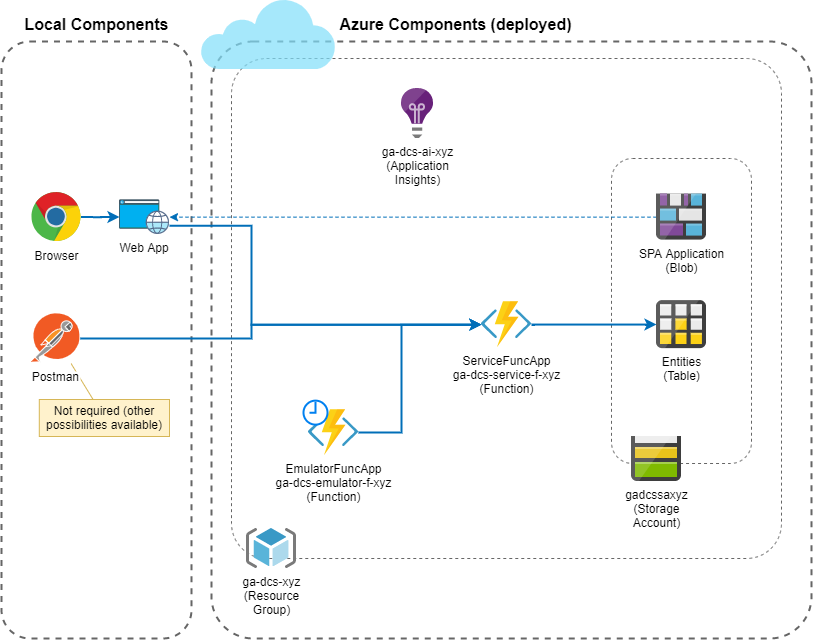

The diagram above was exported from draw.io. Its source (the exported page's mxGraphModel, read from the mxfile embedded in the PNG):
<mxGraphModel dx="1673" dy="967" grid="1" gridSize="10" guides="1" tooltips="1" connect="1" arrows="1" fold="1" page="1" pageScale="1" pageWidth="1169" pageHeight="827" math="0" shadow="0">
  <root>
    <mxCell id="0" />
    <mxCell id="1" parent="0" />
    <mxCell id="HuW0xugg8d7JSMEG8jYq-12" value="" style="rounded=1;whiteSpace=wrap;html=1;fillColor=none;strokeColor=#666666;fontColor=#333333;dashed=1;strokeWidth=2;" vertex="1" parent="1">
      <mxGeometry x="160" y="141" width="190" height="597" as="geometry" />
    </mxCell>
    <mxCell id="F-UaSHZblVmcvYdZaBVm-35" value="" style="rounded=1;whiteSpace=wrap;html=1;fillColor=none;strokeColor=#666666;fontColor=#333333;dashed=1;arcSize=7;strokeWidth=2;" parent="1" vertex="1">
      <mxGeometry x="370" y="141" width="600" height="597" as="geometry" />
    </mxCell>
    <mxCell id="F-UaSHZblVmcvYdZaBVm-48" value="" style="rounded=1;whiteSpace=wrap;html=1;fillColor=none;strokeColor=#666666;fontColor=#333333;dashed=1;" parent="1" vertex="1">
      <mxGeometry x="770" y="258" width="140" height="305" as="geometry" />
    </mxCell>
    <mxCell id="F-UaSHZblVmcvYdZaBVm-4" value="ServiceFuncApp&lt;br&gt;ga-dcs-service-f-xyz&lt;br&gt;(Function)" style="aspect=fixed;html=1;points=[];align=center;image;fontSize=12;image=img/lib/mscae/Functions.svg;" parent="1" vertex="1">
      <mxGeometry x="640" y="401.13" width="50" height="46" as="geometry" />
    </mxCell>
    <mxCell id="F-UaSHZblVmcvYdZaBVm-9" value="Entities&lt;br&gt;(Table)" style="aspect=fixed;html=1;points=[];align=center;image;fontSize=12;image=img/lib/mscae/Table_Storage.svg;" parent="1" vertex="1">
      <mxGeometry x="815" y="400.13" width="50" height="48" as="geometry" />
    </mxCell>
    <mxCell id="F-UaSHZblVmcvYdZaBVm-10" value="gadcssaxyz&lt;br&gt;(Storage&lt;br&gt;Account)" style="aspect=fixed;html=1;points=[];align=center;image;fontSize=12;image=img/lib/mscae/Storage_Accounts.svg;" parent="1" vertex="1">
      <mxGeometry x="790" y="536" width="50" height="45" as="geometry" />
    </mxCell>
    <mxCell id="F-UaSHZblVmcvYdZaBVm-14" value="" style="rounded=1;whiteSpace=wrap;html=1;fillColor=none;strokeColor=#666666;fontColor=#333333;dashed=1;labelPosition=center;verticalLabelPosition=top;align=center;verticalAlign=bottom;arcSize=7" parent="1" vertex="1">
      <mxGeometry x="390" y="158" width="550" height="500" as="geometry" />
    </mxCell>
    <mxCell id="F-UaSHZblVmcvYdZaBVm-17" value="ga-dcs-ai-xyz&lt;br&gt;(Application&lt;br&gt;Insights)" style="aspect=fixed;html=1;points=[];align=center;image;fontSize=12;image=img/lib/mscae/Application_Insights.svg;strokeColor=#4A99C6;fillColor=#99CCFF;" parent="1" vertex="1">
      <mxGeometry x="560.0000000000005" y="188" width="32" height="50" as="geometry" />
    </mxCell>
    <mxCell id="F-UaSHZblVmcvYdZaBVm-36" value="" style="shape=image;verticalLabelPosition=bottom;labelBackgroundColor=#ffffff;verticalAlign=top;aspect=fixed;imageAspect=0;image=data:image/svg+xml,(base64 omitted: 2508 chars);strokeColor=#4A99C6;fillColor=#99CCFF;" parent="1" vertex="1">
      <mxGeometry x="360" y="100" width="134" height="69" as="geometry" />
    </mxCell>
    <mxCell id="F-UaSHZblVmcvYdZaBVm-37" value="Azure Components (deployed)" style="text;strokeColor=none;fillColor=none;html=1;fontSize=16;fontStyle=1;verticalAlign=middle;align=center;" parent="1" vertex="1">
      <mxGeometry x="494" y="106" width="239" height="35" as="geometry" />
    </mxCell>
    <mxCell id="F-UaSHZblVmcvYdZaBVm-40" style="edgeStyle=orthogonalEdgeStyle;rounded=0;orthogonalLoop=1;jettySize=auto;html=1;endArrow=classic;endFill=1;strokeWidth=2;strokeColor=#006EB8;exitX=0.999;exitY=0.5;exitDx=0;exitDy=0;exitPerimeter=0;" parent="1" source="HuW0xugg8d7JSMEG8jYq-8" target="HuW0xugg8d7JSMEG8jYq-1" edge="1">
      <mxGeometry relative="1" as="geometry">
        <mxPoint x="278" y="270.13" as="sourcePoint" />
        <mxPoint x="168.64705882352928" y="703.0123529411766" as="targetPoint" />
        <Array as="points" />
      </mxGeometry>
    </mxCell>
    <mxCell id="F-UaSHZblVmcvYdZaBVm-41" style="edgeStyle=orthogonalEdgeStyle;rounded=0;orthogonalLoop=1;jettySize=auto;html=1;endArrow=classic;endFill=1;strokeWidth=2;strokeColor=#006EB8;exitX=1;exitY=0.75;exitDx=0;exitDy=0;" parent="1" source="HuW0xugg8d7JSMEG8jYq-1" target="F-UaSHZblVmcvYdZaBVm-4" edge="1">
      <mxGeometry relative="1" as="geometry">
        <mxPoint x="130" y="590.13" as="sourcePoint" />
        <mxPoint x="166" y="763.63" as="targetPoint" />
        <Array as="points">
          <mxPoint x="410" y="325.13" />
          <mxPoint x="410" y="424.13" />
        </Array>
      </mxGeometry>
    </mxCell>
    <mxCell id="F-UaSHZblVmcvYdZaBVm-52" style="edgeStyle=orthogonalEdgeStyle;rounded=0;orthogonalLoop=1;jettySize=auto;html=1;dashed=1;strokeColor=#006EB8;strokeWidth=1;endFill=1;" parent="1" source="F-UaSHZblVmcvYdZaBVm-69" target="HuW0xugg8d7JSMEG8jYq-1" edge="1">
      <mxGeometry relative="1" as="geometry">
        <mxPoint x="730" y="403.4829411764705" as="sourcePoint" />
        <mxPoint x="210" y="329.3194117647058" as="targetPoint" />
        <Array as="points">
          <mxPoint x="570" y="316.13" />
          <mxPoint x="570" y="316.13" />
        </Array>
      </mxGeometry>
    </mxCell>
    <mxCell id="F-UaSHZblVmcvYdZaBVm-53" style="edgeStyle=orthogonalEdgeStyle;rounded=0;orthogonalLoop=1;jettySize=auto;html=1;endArrow=classic;endFill=1;strokeWidth=2;strokeColor=#006EB8;" parent="1" source="F-UaSHZblVmcvYdZaBVm-4" target="F-UaSHZblVmcvYdZaBVm-9" edge="1">
      <mxGeometry relative="1" as="geometry">
        <mxPoint x="135" y="529.6005882352941" as="sourcePoint" />
        <mxPoint x="680" y="403.13" as="targetPoint" />
        <Array as="points">
          <mxPoint x="750" y="424.13" />
          <mxPoint x="750" y="424.13" />
        </Array>
      </mxGeometry>
    </mxCell>
    <mxCell id="F-UaSHZblVmcvYdZaBVm-56" value="EmulatorFuncApp&lt;br&gt;ga-dcs-emulator-f-xyz&lt;br&gt;(Function)" style="aspect=fixed;html=1;points=[];align=center;image;fontSize=12;image=img/lib/mscae/Functions.svg;strokeColor=#4A99C6;fillColor=#99CCFF;" parent="1" vertex="1">
      <mxGeometry x="467" y="509.12999999999994" width="50" height="46" as="geometry" />
    </mxCell>
    <mxCell id="F-UaSHZblVmcvYdZaBVm-55" value="" style="html=1;verticalLabelPosition=bottom;align=center;labelBackgroundColor=#ffffff;verticalAlign=top;strokeWidth=2;strokeColor=#0080F0;shadow=0;dashed=0;shape=mxgraph.ios7.icons.clock;" parent="1" vertex="1">
      <mxGeometry x="462" y="500.13" width="24" height="24" as="geometry" />
    </mxCell>
    <mxCell id="F-UaSHZblVmcvYdZaBVm-57" style="edgeStyle=orthogonalEdgeStyle;rounded=0;orthogonalLoop=1;jettySize=auto;html=1;endArrow=classic;endFill=1;strokeWidth=2;strokeColor=#006EB8;" parent="1" source="F-UaSHZblVmcvYdZaBVm-56" target="F-UaSHZblVmcvYdZaBVm-4" edge="1">
      <mxGeometry relative="1" as="geometry">
        <mxPoint x="555.9999999999995" y="631.13" as="sourcePoint" />
        <mxPoint x="820" y="631.63" as="targetPoint" />
        <Array as="points">
          <mxPoint x="560" y="532.13" />
          <mxPoint x="560" y="424.13" />
        </Array>
      </mxGeometry>
    </mxCell>
    <mxCell id="F-UaSHZblVmcvYdZaBVm-69" value="SPA Application&lt;br&gt;(Blob)" style="aspect=fixed;html=1;points=[];align=center;image;fontSize=12;image=img/lib/mscae/Blog_Storage.svg;" parent="1" vertex="1">
      <mxGeometry x="815" y="293.59000000000003" width="50" height="46" as="geometry" />
    </mxCell>
    <mxCell id="F-UaSHZblVmcvYdZaBVm-70" value="&lt;span style=&quot;white-space: normal&quot;&gt;Not required (other possibilities available)&lt;/span&gt;" style="whiteSpace=wrap;html=1;comic=0;strokeColor=#d6b656;fillColor=#fff2cc;" parent="1" vertex="1">
      <mxGeometry x="197.8" y="499" width="130.2" height="37" as="geometry" />
    </mxCell>
    <mxCell id="F-UaSHZblVmcvYdZaBVm-71" value="" style="endArrow=none;html=1;fontSize=12;strokeColor=#d6b656;fillColor=#fff2cc;" parent="1" source="F-UaSHZblVmcvYdZaBVm-70" target="HuW0xugg8d7JSMEG8jYq-2" edge="1">
      <mxGeometry width="50" height="50" relative="1" as="geometry">
        <mxPoint x="-100" y="645.09" as="sourcePoint" />
        <mxPoint x="1485" y="414.2328571428573" as="targetPoint" />
      </mxGeometry>
    </mxCell>
    <mxCell id="HuW0xugg8d7JSMEG8jYq-1" value="Web App" style="shape=image;verticalLabelPosition=bottom;labelBackgroundColor=#ffffff;verticalAlign=top;aspect=fixed;imageAspect=0;image=data:image/svg+xml,(base64 omitted: 11156 chars);" vertex="1" parent="1">
      <mxGeometry x="278" y="299.13" width="50" height="34.92" as="geometry" />
    </mxCell>
    <mxCell id="HuW0xugg8d7JSMEG8jYq-2" value="Postman" style="shape=image;verticalLabelPosition=bottom;labelBackgroundColor=#ffffff;verticalAlign=top;aspect=fixed;imageAspect=0;image=data:image/svg+xml,(base64 omitted: 9028 chars);" vertex="1" parent="1">
      <mxGeometry x="190" y="413.13" width="48.67" height="50" as="geometry" />
    </mxCell>
    <mxCell id="HuW0xugg8d7JSMEG8jYq-8" value="Browser" style="dashed=0;outlineConnect=0;html=1;align=center;labelPosition=center;verticalLabelPosition=bottom;verticalAlign=top;shape=mxgraph.weblogos.chrome;aspect=fixed;" vertex="1" parent="1">
      <mxGeometry x="190" y="291.59" width="49.6" height="50" as="geometry" />
    </mxCell>
    <mxCell id="HuW0xugg8d7JSMEG8jYq-9" style="edgeStyle=orthogonalEdgeStyle;rounded=0;orthogonalLoop=1;jettySize=auto;html=1;endArrow=classic;endFill=1;strokeWidth=2;strokeColor=#006EB8;" edge="1" parent="1" source="HuW0xugg8d7JSMEG8jYq-2" target="F-UaSHZblVmcvYdZaBVm-4">
      <mxGeometry relative="1" as="geometry">
        <mxPoint x="338" y="335.31999999999994" as="sourcePoint" />
        <mxPoint x="650" y="434.13" as="targetPoint" />
        <Array as="points">
          <mxPoint x="410" y="438.13" />
          <mxPoint x="410" y="424.13" />
        </Array>
      </mxGeometry>
    </mxCell>
    <mxCell id="HuW0xugg8d7JSMEG8jYq-10" value="ga-dcs-xyz&lt;br&gt;(Resource&lt;br&gt;Group)" style="aspect=fixed;html=1;points=[];align=center;image;fontSize=12;image=img/lib/mscae/ResourceGroup.svg;" vertex="1" parent="1">
      <mxGeometry x="405" y="628" width="50" height="40" as="geometry" />
    </mxCell>
    <mxCell id="HuW0xugg8d7JSMEG8jYq-13" value="Local Components" style="text;strokeColor=none;fillColor=none;html=1;fontSize=16;fontStyle=1;verticalAlign=middle;align=center;" vertex="1" parent="1">
      <mxGeometry x="175.5" y="106.00000000000007" width="159" height="35" as="geometry" />
    </mxCell>
  </root>
</mxGraphModel>